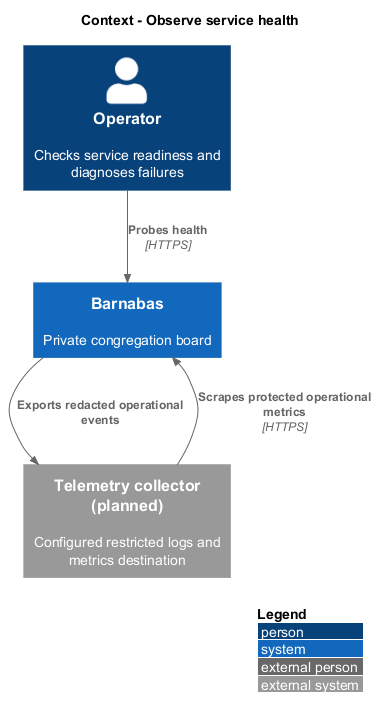

The diagram above was rendered by PlantUML. Its source (embedded in the PNG):
@startuml
!include <C4/C4_Context>
LAYOUT_WITH_LEGEND()
title Context - Observe service health
Person(operator, "Operator", "Checks service readiness and diagnoses failures")
System(barnabas, "Barnabas", "Private congregation board")
System_Ext(collector, "Telemetry collector (planned)", "Configured restricted logs and metrics destination")
Rel(operator, barnabas, "Probes health", "HTTPS")
Rel(collector, barnabas, "Scrapes protected operational metrics", "HTTPS")
Rel(barnabas, collector, "Exports redacted operational events")
@enduml